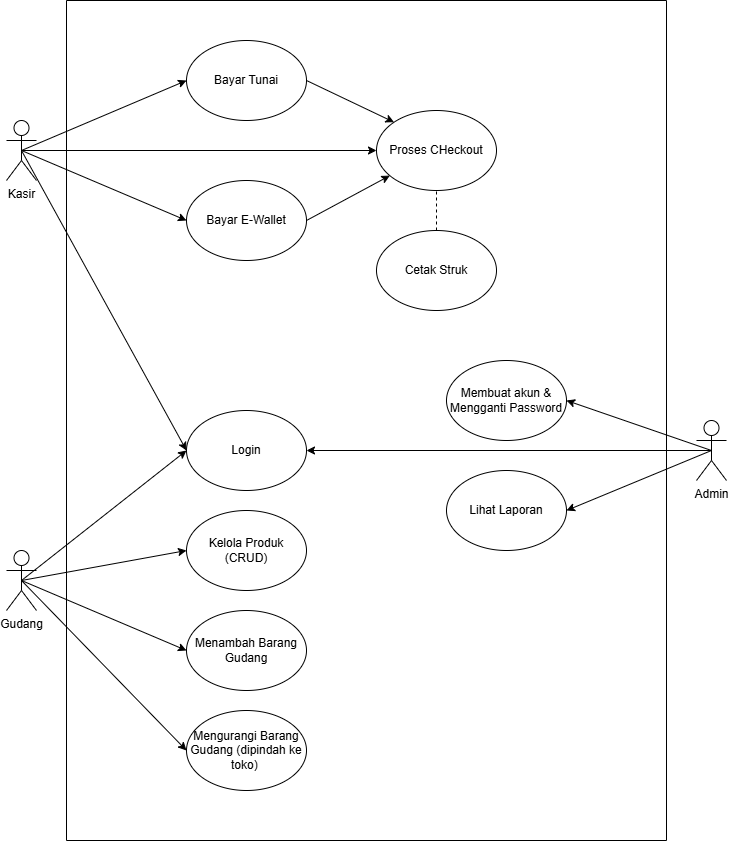

The diagram above was exported from draw.io. Its source (the exported page's mxGraphModel, read from the mxfile embedded in the PNG):
<mxGraphModel dx="1138" dy="624" grid="1" gridSize="10" guides="1" tooltips="1" connect="1" arrows="1" fold="1" page="1" pageScale="1" pageWidth="827" pageHeight="1169" math="0" shadow="0">
  <root>
    <mxCell id="0" />
    <mxCell id="1" parent="0" />
    <mxCell id="RDEuLROZp9Pp7oRf5kZr-1" parent="1" style="shape=umlActor;verticalLabelPosition=bottom;verticalAlign=top;html=1;outlineConnect=0;" value="Kasir" vertex="1">
      <mxGeometry height="60" width="30" x="60" y="200" as="geometry" />
    </mxCell>
    <mxCell id="RDEuLROZp9Pp7oRf5kZr-3" parent="1" style="shape=umlActor;verticalLabelPosition=bottom;verticalAlign=top;html=1;outlineConnect=0;" value="Admin" vertex="1">
      <mxGeometry height="60" width="30" x="750" y="500" as="geometry" />
    </mxCell>
    <mxCell id="RDEuLROZp9Pp7oRf5kZr-6" parent="1" style="shape=umlActor;verticalLabelPosition=bottom;verticalAlign=top;html=1;outlineConnect=0;" value="Gudang" vertex="1">
      <mxGeometry height="60" width="30" x="60" y="630" as="geometry" />
    </mxCell>
    <mxCell id="RDEuLROZp9Pp7oRf5kZr-8" parent="1" style="ellipse;whiteSpace=wrap;html=1;" value="Bayar Tunai" vertex="1">
      <mxGeometry height="80" width="120" x="240" y="120" as="geometry" />
    </mxCell>
    <mxCell id="RDEuLROZp9Pp7oRf5kZr-9" parent="1" style="ellipse;whiteSpace=wrap;html=1;" value="Bayar E-Wallet" vertex="1">
      <mxGeometry height="80" width="120" x="240" y="260" as="geometry" />
    </mxCell>
    <mxCell id="RDEuLROZp9Pp7oRf5kZr-10" parent="1" style="ellipse;whiteSpace=wrap;html=1;" value="Login" vertex="1">
      <mxGeometry height="80" width="120" x="240" y="490" as="geometry" />
    </mxCell>
    <mxCell id="RDEuLROZp9Pp7oRf5kZr-11" parent="1" style="ellipse;whiteSpace=wrap;html=1;" value="Kelola Produk (CRUD)" vertex="1">
      <mxGeometry height="80" width="120" x="240" y="590" as="geometry" />
    </mxCell>
    <mxCell id="RDEuLROZp9Pp7oRf5kZr-12" parent="1" style="ellipse;whiteSpace=wrap;html=1;" value="Menambah Barang Gudang" vertex="1">
      <mxGeometry height="80" width="120" x="240" y="690" as="geometry" />
    </mxCell>
    <mxCell id="RDEuLROZp9Pp7oRf5kZr-13" parent="1" style="ellipse;whiteSpace=wrap;html=1;" value="Mengurangi Barang Gudang (dipindah ke toko)&amp;nbsp;" vertex="1">
      <mxGeometry height="80" width="120" x="240" y="790" as="geometry" />
    </mxCell>
    <mxCell id="RDEuLROZp9Pp7oRf5kZr-17" parent="1" style="ellipse;whiteSpace=wrap;html=1;" value="Proses CHeckout" vertex="1">
      <mxGeometry height="80" width="120" x="430" y="190" as="geometry" />
    </mxCell>
    <mxCell id="RDEuLROZp9Pp7oRf5kZr-18" parent="1" style="ellipse;whiteSpace=wrap;html=1;" value="Cetak Struk" vertex="1">
      <mxGeometry height="80" width="120" x="430" y="310" as="geometry" />
    </mxCell>
    <mxCell id="RDEuLROZp9Pp7oRf5kZr-19" parent="1" style="ellipse;whiteSpace=wrap;html=1;" value="Membuat akun &amp;amp; Mengganti Password" vertex="1">
      <mxGeometry height="80" width="120" x="500" y="440" as="geometry" />
    </mxCell>
    <mxCell id="RDEuLROZp9Pp7oRf5kZr-21" parent="1" style="ellipse;whiteSpace=wrap;html=1;" value="Lihat Laporan" vertex="1">
      <mxGeometry height="80" width="120" x="500" y="550" as="geometry" />
    </mxCell>
    <mxCell id="RDEuLROZp9Pp7oRf5kZr-22" edge="1" parent="1" source="RDEuLROZp9Pp7oRf5kZr-1" style="endArrow=classic;html=1;rounded=0;exitX=0.5;exitY=0.5;exitDx=0;exitDy=0;exitPerimeter=0;entryX=0;entryY=0.5;entryDx=0;entryDy=0;" target="RDEuLROZp9Pp7oRf5kZr-8" value="">
      <mxGeometry height="50" relative="1" width="50" as="geometry">
        <mxPoint x="190" y="410" as="sourcePoint" />
        <mxPoint x="240" y="360" as="targetPoint" />
      </mxGeometry>
    </mxCell>
    <mxCell id="RDEuLROZp9Pp7oRf5kZr-23" edge="1" parent="1" source="RDEuLROZp9Pp7oRf5kZr-1" style="endArrow=classic;html=1;rounded=0;entryX=0;entryY=0.5;entryDx=0;entryDy=0;exitX=0.5;exitY=0.5;exitDx=0;exitDy=0;exitPerimeter=0;" target="RDEuLROZp9Pp7oRf5kZr-9" value="">
      <mxGeometry height="50" relative="1" width="50" as="geometry">
        <mxPoint x="90" y="290" as="sourcePoint" />
        <mxPoint x="200" y="190" as="targetPoint" />
      </mxGeometry>
    </mxCell>
    <mxCell id="RDEuLROZp9Pp7oRf5kZr-24" edge="1" parent="1" source="RDEuLROZp9Pp7oRf5kZr-1" style="endArrow=classic;html=1;rounded=0;entryX=0;entryY=0.5;entryDx=0;entryDy=0;exitX=0.5;exitY=0.5;exitDx=0;exitDy=0;exitPerimeter=0;" target="RDEuLROZp9Pp7oRf5kZr-17" value="">
      <mxGeometry height="50" relative="1" width="50" as="geometry">
        <mxPoint x="105" y="300" as="sourcePoint" />
        <mxPoint x="200" y="320" as="targetPoint" />
      </mxGeometry>
    </mxCell>
    <mxCell id="RDEuLROZp9Pp7oRf5kZr-25" edge="1" parent="1" source="RDEuLROZp9Pp7oRf5kZr-8" style="endArrow=classic;html=1;rounded=0;exitX=1;exitY=0.5;exitDx=0;exitDy=0;entryX=0;entryY=0;entryDx=0;entryDy=0;" target="RDEuLROZp9Pp7oRf5kZr-17" value="">
      <mxGeometry height="50" relative="1" width="50" as="geometry">
        <mxPoint x="105" y="300" as="sourcePoint" />
        <mxPoint x="200" y="190" as="targetPoint" />
      </mxGeometry>
    </mxCell>
    <mxCell id="RDEuLROZp9Pp7oRf5kZr-26" edge="1" parent="1" source="RDEuLROZp9Pp7oRf5kZr-9" style="endArrow=classic;html=1;rounded=0;exitX=1;exitY=0.5;exitDx=0;exitDy=0;" target="RDEuLROZp9Pp7oRf5kZr-17" value="">
      <mxGeometry height="50" relative="1" width="50" as="geometry">
        <mxPoint x="310" y="310" as="sourcePoint" />
        <mxPoint x="380" y="360" as="targetPoint" />
      </mxGeometry>
    </mxCell>
    <mxCell id="RDEuLROZp9Pp7oRf5kZr-27" edge="1" parent="1" source="RDEuLROZp9Pp7oRf5kZr-18" style="endArrow=none;dashed=1;html=1;rounded=0;entryX=0.5;entryY=1;entryDx=0;entryDy=0;" target="RDEuLROZp9Pp7oRf5kZr-17" value="">
      <mxGeometry height="50" relative="1" width="50" as="geometry">
        <mxPoint x="320" y="640" as="sourcePoint" />
        <mxPoint x="370" y="590" as="targetPoint" />
      </mxGeometry>
    </mxCell>
    <mxCell id="RDEuLROZp9Pp7oRf5kZr-28" edge="1" parent="1" source="RDEuLROZp9Pp7oRf5kZr-1" style="endArrow=classic;html=1;rounded=0;entryX=0;entryY=0.5;entryDx=0;entryDy=0;exitX=0.5;exitY=0.5;exitDx=0;exitDy=0;exitPerimeter=0;" target="RDEuLROZp9Pp7oRf5kZr-10" value="">
      <mxGeometry height="50" relative="1" width="50" as="geometry">
        <mxPoint x="105" y="300" as="sourcePoint" />
        <mxPoint x="200" y="320" as="targetPoint" />
      </mxGeometry>
    </mxCell>
    <mxCell id="RDEuLROZp9Pp7oRf5kZr-29" edge="1" parent="1" source="RDEuLROZp9Pp7oRf5kZr-6" style="endArrow=classic;html=1;rounded=0;entryX=0;entryY=0.5;entryDx=0;entryDy=0;exitX=0.5;exitY=0.5;exitDx=0;exitDy=0;exitPerimeter=0;" target="RDEuLROZp9Pp7oRf5kZr-10" value="">
      <mxGeometry height="50" relative="1" width="50" as="geometry">
        <mxPoint x="90" y="450" as="sourcePoint" />
        <mxPoint x="235" y="690" as="targetPoint" />
      </mxGeometry>
    </mxCell>
    <mxCell id="RDEuLROZp9Pp7oRf5kZr-30" edge="1" parent="1" source="RDEuLROZp9Pp7oRf5kZr-6" style="endArrow=classic;html=1;rounded=0;entryX=0;entryY=0.5;entryDx=0;entryDy=0;exitX=0.5;exitY=0.5;exitDx=0;exitDy=0;exitPerimeter=0;" target="RDEuLROZp9Pp7oRf5kZr-11" value="">
      <mxGeometry height="50" relative="1" width="50" as="geometry">
        <mxPoint x="115" y="670" as="sourcePoint" />
        <mxPoint x="250" y="540" as="targetPoint" />
      </mxGeometry>
    </mxCell>
    <mxCell id="RDEuLROZp9Pp7oRf5kZr-31" edge="1" parent="1" source="RDEuLROZp9Pp7oRf5kZr-6" style="endArrow=classic;html=1;rounded=0;entryX=0;entryY=0.5;entryDx=0;entryDy=0;exitX=0.5;exitY=0.5;exitDx=0;exitDy=0;exitPerimeter=0;" target="RDEuLROZp9Pp7oRf5kZr-12" value="">
      <mxGeometry height="50" relative="1" width="50" as="geometry">
        <mxPoint x="115" y="670" as="sourcePoint" />
        <mxPoint x="250" y="640" as="targetPoint" />
      </mxGeometry>
    </mxCell>
    <mxCell id="RDEuLROZp9Pp7oRf5kZr-32" edge="1" parent="1" source="RDEuLROZp9Pp7oRf5kZr-6" style="endArrow=classic;html=1;rounded=0;entryX=0;entryY=0.5;entryDx=0;entryDy=0;exitX=0.5;exitY=0.5;exitDx=0;exitDy=0;exitPerimeter=0;" target="RDEuLROZp9Pp7oRf5kZr-13" value="">
      <mxGeometry height="50" relative="1" width="50" as="geometry">
        <mxPoint x="115" y="670" as="sourcePoint" />
        <mxPoint x="250" y="740" as="targetPoint" />
      </mxGeometry>
    </mxCell>
    <mxCell id="RDEuLROZp9Pp7oRf5kZr-33" edge="1" parent="1" source="RDEuLROZp9Pp7oRf5kZr-3" style="endArrow=classic;html=1;rounded=0;exitX=0.5;exitY=0.5;exitDx=0;exitDy=0;exitPerimeter=0;entryX=1;entryY=0.5;entryDx=0;entryDy=0;" target="RDEuLROZp9Pp7oRf5kZr-19" value="">
      <mxGeometry height="50" relative="1" width="50" as="geometry">
        <mxPoint x="410" y="490" as="sourcePoint" />
        <mxPoint x="588" y="420" as="targetPoint" />
      </mxGeometry>
    </mxCell>
    <mxCell id="RDEuLROZp9Pp7oRf5kZr-34" edge="1" parent="1" source="RDEuLROZp9Pp7oRf5kZr-3" style="endArrow=classic;html=1;rounded=0;exitX=0.5;exitY=0.5;exitDx=0;exitDy=0;exitPerimeter=0;entryX=1;entryY=0.5;entryDx=0;entryDy=0;" target="RDEuLROZp9Pp7oRf5kZr-21" value="">
      <mxGeometry height="50" relative="1" width="50" as="geometry">
        <mxPoint x="755" y="550" as="sourcePoint" />
        <mxPoint x="700" y="490" as="targetPoint" />
      </mxGeometry>
    </mxCell>
    <mxCell id="RDEuLROZp9Pp7oRf5kZr-35" edge="1" parent="1" source="RDEuLROZp9Pp7oRf5kZr-3" style="endArrow=classic;html=1;rounded=0;entryX=1;entryY=0.5;entryDx=0;entryDy=0;exitX=0.5;exitY=0.5;exitDx=0;exitDy=0;exitPerimeter=0;" target="RDEuLROZp9Pp7oRf5kZr-10" value="">
      <mxGeometry height="50" relative="1" width="50" as="geometry">
        <mxPoint x="740" y="540" as="sourcePoint" />
        <mxPoint x="630" y="490" as="targetPoint" />
      </mxGeometry>
    </mxCell>
    <mxCell id="RDEuLROZp9Pp7oRf5kZr-37" edge="1" parent="1" style="endArrow=none;html=1;rounded=0;" value="">
      <mxGeometry height="50" relative="1" width="50" as="geometry">
        <mxPoint x="120" y="920" as="sourcePoint" />
        <mxPoint x="120" y="80" as="targetPoint" />
      </mxGeometry>
    </mxCell>
    <mxCell id="RDEuLROZp9Pp7oRf5kZr-38" edge="1" parent="1" style="endArrow=none;html=1;rounded=0;" value="">
      <mxGeometry height="50" relative="1" width="50" as="geometry">
        <mxPoint x="720" y="920" as="sourcePoint" />
        <mxPoint x="720" y="80" as="targetPoint" />
      </mxGeometry>
    </mxCell>
    <mxCell id="RDEuLROZp9Pp7oRf5kZr-39" edge="1" parent="1" style="endArrow=none;html=1;rounded=0;" value="">
      <mxGeometry height="50" relative="1" width="50" as="geometry">
        <mxPoint x="120" y="920" as="sourcePoint" />
        <mxPoint x="720" y="920" as="targetPoint" />
      </mxGeometry>
    </mxCell>
    <mxCell id="RDEuLROZp9Pp7oRf5kZr-40" edge="1" parent="1" style="endArrow=none;html=1;rounded=0;" value="">
      <mxGeometry height="50" relative="1" width="50" as="geometry">
        <mxPoint x="120" y="80" as="sourcePoint" />
        <mxPoint x="720" y="80" as="targetPoint" />
      </mxGeometry>
    </mxCell>
  </root>
</mxGraphModel>